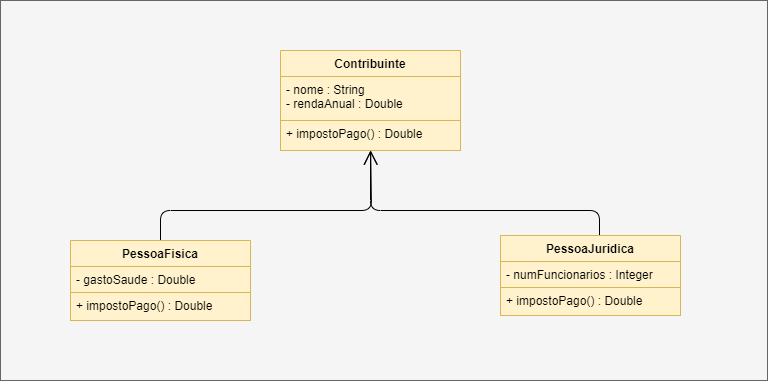

The diagram above was exported from draw.io. Its source (the exported page's mxGraphModel, read from the mxfile embedded in the PNG):
<mxGraphModel dx="868" dy="482" grid="1" gridSize="10" guides="1" tooltips="1" connect="1" arrows="1" fold="1" page="1" pageScale="1" pageWidth="827" pageHeight="1169" math="0" shadow="0">
  <root>
    <mxCell id="0" />
    <mxCell id="1" parent="0" />
    <mxCell id="RDDLdJHi07kJbnxuFZHJ-5" value="" style="rounded=0;whiteSpace=wrap;html=1;fillColor=#f5f5f5;strokeColor=#666666;fontColor=#333333;" parent="1" vertex="1">
      <mxGeometry x="70" y="130" width="767" height="380" as="geometry" />
    </mxCell>
    <mxCell id="RDDLdJHi07kJbnxuFZHJ-6" value="Contribuinte" style="swimlane;fontStyle=1;align=center;verticalAlign=top;childLayout=stackLayout;horizontal=1;startSize=26;horizontalStack=0;resizeParent=1;resizeParentMax=0;resizeLast=0;collapsible=1;marginBottom=0;fillColor=#fff2cc;strokeColor=#d6b656;" parent="1" vertex="1">
      <mxGeometry x="350" y="180" width="180" height="100" as="geometry" />
    </mxCell>
    <mxCell id="RDDLdJHi07kJbnxuFZHJ-7" value="- nome : String&#10;- rendaAnual : Double" style="text;strokeColor=#d6b656;fillColor=#fff2cc;align=left;verticalAlign=top;spacingLeft=4;spacingRight=4;overflow=hidden;rotatable=0;points=[[0,0.5],[1,0.5]];portConstraint=eastwest;" parent="RDDLdJHi07kJbnxuFZHJ-6" vertex="1">
      <mxGeometry y="26" width="180" height="44" as="geometry" />
    </mxCell>
    <mxCell id="RDDLdJHi07kJbnxuFZHJ-9" value="+ impostoPago() : Double" style="text;strokeColor=#d6b656;fillColor=#fff2cc;align=left;verticalAlign=top;spacingLeft=4;spacingRight=4;overflow=hidden;rotatable=0;points=[[0,0.5],[1,0.5]];portConstraint=eastwest;" parent="RDDLdJHi07kJbnxuFZHJ-6" vertex="1">
      <mxGeometry y="70" width="180" height="30" as="geometry" />
    </mxCell>
    <mxCell id="RDDLdJHi07kJbnxuFZHJ-19" value="" style="endArrow=open;endFill=1;endSize=12;html=1;exitX=0.5;exitY=0;exitDx=0;exitDy=0;" parent="1" source="RDDLdJHi07kJbnxuFZHJ-10" target="RDDLdJHi07kJbnxuFZHJ-9" edge="1">
      <mxGeometry width="160" relative="1" as="geometry">
        <mxPoint x="240" y="320" as="sourcePoint" />
        <mxPoint x="440" y="300" as="targetPoint" />
        <Array as="points">
          <mxPoint x="230" y="340" />
          <mxPoint x="441" y="340" />
        </Array>
      </mxGeometry>
    </mxCell>
    <mxCell id="RDDLdJHi07kJbnxuFZHJ-10" value="PessoaFisica" style="swimlane;fontStyle=1;align=center;verticalAlign=top;childLayout=stackLayout;horizontal=1;startSize=26;horizontalStack=0;resizeParent=1;resizeParentMax=0;resizeLast=0;collapsible=1;marginBottom=0;fillColor=#fff2cc;strokeColor=#d6b656;" parent="1" vertex="1">
      <mxGeometry x="140" y="370" width="180" height="80" as="geometry" />
    </mxCell>
    <mxCell id="RDDLdJHi07kJbnxuFZHJ-11" value="- gastoSaude : Double" style="text;strokeColor=#d6b656;fillColor=#fff2cc;align=left;verticalAlign=top;spacingLeft=4;spacingRight=4;overflow=hidden;rotatable=0;points=[[0,0.5],[1,0.5]];portConstraint=eastwest;" parent="RDDLdJHi07kJbnxuFZHJ-10" vertex="1">
      <mxGeometry y="26" width="180" height="26" as="geometry" />
    </mxCell>
    <mxCell id="RDDLdJHi07kJbnxuFZHJ-13" value="+ impostoPago() : Double" style="text;strokeColor=#d6b656;fillColor=#fff2cc;align=left;verticalAlign=top;spacingLeft=4;spacingRight=4;overflow=hidden;rotatable=0;points=[[0,0.5],[1,0.5]];portConstraint=eastwest;" parent="RDDLdJHi07kJbnxuFZHJ-10" vertex="1">
      <mxGeometry y="52" width="180" height="28" as="geometry" />
    </mxCell>
    <mxCell id="RDDLdJHi07kJbnxuFZHJ-20" value="" style="endArrow=open;endFill=1;endSize=12;html=1;exitX=0.55;exitY=0.018;exitDx=0;exitDy=0;exitPerimeter=0;" parent="1" source="RDDLdJHi07kJbnxuFZHJ-14" target="RDDLdJHi07kJbnxuFZHJ-9" edge="1">
      <mxGeometry width="160" relative="1" as="geometry">
        <mxPoint x="330" y="420" as="sourcePoint" />
        <mxPoint x="440" y="300" as="targetPoint" />
        <Array as="points">
          <mxPoint x="669" y="340" />
          <mxPoint x="440" y="340" />
        </Array>
      </mxGeometry>
    </mxCell>
    <mxCell id="RDDLdJHi07kJbnxuFZHJ-14" value="PessoaJuridica" style="swimlane;fontStyle=1;align=center;verticalAlign=top;childLayout=stackLayout;horizontal=1;startSize=26;horizontalStack=0;resizeParent=1;resizeParentMax=0;resizeLast=0;collapsible=1;marginBottom=0;fillColor=#fff2cc;strokeColor=#d6b656;" parent="1" vertex="1">
      <mxGeometry x="570" y="365" width="180" height="80" as="geometry" />
    </mxCell>
    <mxCell id="RDDLdJHi07kJbnxuFZHJ-15" value="- numFuncionarios : Integer" style="text;strokeColor=#d6b656;fillColor=#fff2cc;align=left;verticalAlign=top;spacingLeft=4;spacingRight=4;overflow=hidden;rotatable=0;points=[[0,0.5],[1,0.5]];portConstraint=eastwest;" parent="RDDLdJHi07kJbnxuFZHJ-14" vertex="1">
      <mxGeometry y="26" width="180" height="26" as="geometry" />
    </mxCell>
    <mxCell id="RDDLdJHi07kJbnxuFZHJ-17" value="+ impostoPago() : Double" style="text;strokeColor=#d6b656;fillColor=#fff2cc;align=left;verticalAlign=top;spacingLeft=4;spacingRight=4;overflow=hidden;rotatable=0;points=[[0,0.5],[1,0.5]];portConstraint=eastwest;" parent="RDDLdJHi07kJbnxuFZHJ-14" vertex="1">
      <mxGeometry y="52" width="180" height="28" as="geometry" />
    </mxCell>
  </root>
</mxGraphModel>